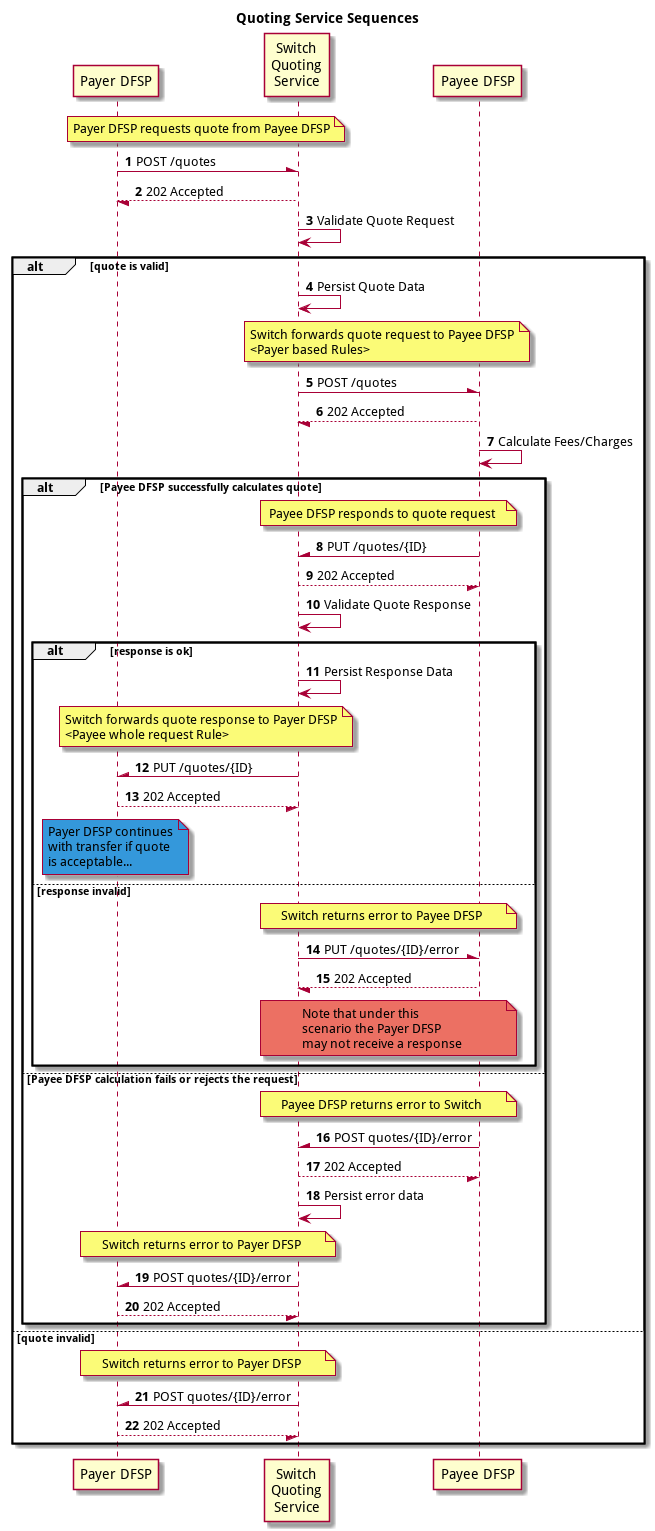

The diagram above was rendered by PlantUML. Its source (embedded in the PNG):
@startuml
Title Quoting Service Sequences
participant "Payer DFSP"
participant "Switch\nQuoting\nService" as Switch
participant "Payee DFSP"

autonumber
note over "Payer DFSP", Switch: Payer DFSP requests quote from Payee DFSP
"Payer DFSP" -\ Switch: POST /quotes
Switch --/ "Payer DFSP": 202 Accepted
Switch -> Switch: Validate Quote Request
alt quote is valid
    Switch -> Switch: Persist Quote Data
    note over Switch, "Payee DFSP": Switch forwards quote request to Payee DFSP\n<Payer based Rules> 
    Switch -\ "Payee DFSP": POST /quotes
    "Payee DFSP" --/ Switch: 202 Accepted
    "Payee DFSP" -> "Payee DFSP": Calculate Fees/Charges
    
    alt Payee DFSP successfully calculates quote
    
        note over "Payee DFSP", Switch: Payee DFSP responds to quote request
        "Payee DFSP" -\ Switch: PUT /quotes/{ID}
        Switch --/ "Payee DFSP": 202 Accepted
        
        Switch -> Switch: Validate Quote Response
        
        alt response is ok
        
            Switch -> Switch: Persist Response Data
            
            note over Switch, "Payer DFSP": Switch forwards quote response to Payer DFSP\n<Payee \ whole request Rule>
            
            Switch -\ "Payer DFSP": PUT /quotes/{ID}
            "Payer DFSP" --/ Switch: 202 Accepted
            
            note over "Payer DFSP" #3498db: Payer DFSP continues\nwith transfer if quote\nis acceptable...
        else response invalid
        
            note over Switch, "Payee DFSP": Switch returns error to Payee DFSP
        
            Switch -\ "Payee DFSP": PUT /quotes/{ID}/error
            "Payee DFSP" --/ Switch : 202 Accepted
            
            note over Switch, "Payee DFSP" #ec7063: Note that under this\nscenario the Payer DFSP\nmay not receive a response
        
        end
    else Payee DFSP calculation fails or rejects the request
    
        note over "Payee DFSP", Switch: Payee DFSP returns error to Switch
    
        "Payee DFSP" -\ Switch: POST quotes/{ID}/error
        Switch --/ "Payee DFSP": 202 Accepted
        Switch -> Switch: Persist error data
        
        note over "Payer DFSP", Switch: Switch returns error to Payer DFSP
        
        Switch -\ "Payer DFSP": POST quotes/{ID}/error
        "Payer DFSP" --/ Switch: 202 Accepted
    
    end
else quote invalid
    note over "Payer DFSP", Switch: Switch returns error to Payer DFSP
    Switch -\ "Payer DFSP": POST quotes/{ID}/error
    "Payer DFSP" --/ Switch: 202 Accepted
end
@enduml